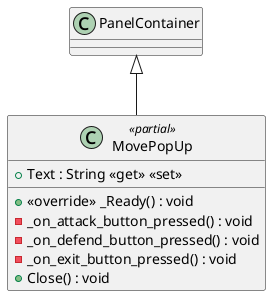

The diagram above was rendered by PlantUML. Its source (embedded in the PNG):
@startuml
class MovePopUp <<partial>> {
    + <<override>> _Ready() : void
    + Text : String <<get>> <<set>>
    - _on_attack_button_pressed() : void
    - _on_defend_button_pressed() : void
    - _on_exit_button_pressed() : void
    + Close() : void
}
PanelContainer <|-- MovePopUp
@enduml